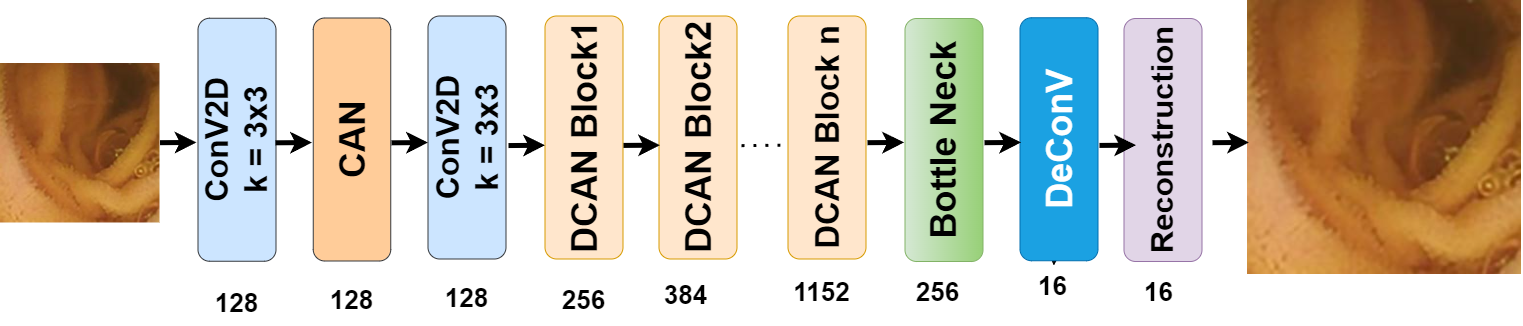

The diagram above was exported from draw.io. Its source (the exported page's mxGraphModel, read from the mxfile embedded in the PNG):
<mxGraphModel dx="3722" dy="1169" grid="0" gridSize="10" guides="1" tooltips="1" connect="1" arrows="1" fold="1" page="1" pageScale="1" pageWidth="850" pageHeight="1100" math="0" shadow="0">
  <root>
    <mxCell id="0" />
    <mxCell id="1" parent="0" />
    <mxCell id="JQZaVbv_nZJ-O-R0K0cd-1" value="&lt;b&gt;&lt;font style=&quot;&quot;&gt;&lt;font style=&quot;font-size: 36px;&quot;&gt;CAN&lt;/font&gt;&lt;/font&gt;&lt;/b&gt;" style="rounded=1;whiteSpace=wrap;html=1;rotation=-90;fillColor=#ffcc99;strokeColor=#36393d;" parent="1" vertex="1">
      <mxGeometry x="-1419" y="350.25" width="243" height="77.5" as="geometry" />
    </mxCell>
    <mxCell id="JQZaVbv_nZJ-O-R0K0cd-3" value="&lt;b style=&quot;&quot;&gt;&lt;font style=&quot;font-size: 36px;&quot;&gt;DCAN Block1&lt;/font&gt;&lt;/b&gt;" style="rounded=1;whiteSpace=wrap;html=1;rotation=-90;fillColor=#ffe6cc;strokeColor=#d79b00;" parent="1" vertex="1">
      <mxGeometry x="-1187" y="348" width="243" height="78" as="geometry" />
    </mxCell>
    <mxCell id="JQZaVbv_nZJ-O-R0K0cd-4" value="&lt;b style=&quot;border-color: var(--border-color);&quot;&gt;&lt;font style=&quot;font-size: 36px;&quot;&gt;DCAN Block2&lt;/font&gt;&lt;/b&gt;" style="rounded=1;whiteSpace=wrap;html=1;rotation=-90;fillColor=#ffe6cc;strokeColor=#d79b00;" parent="1" vertex="1">
      <mxGeometry x="-1073" y="348" width="243" height="78" as="geometry" />
    </mxCell>
    <mxCell id="JQZaVbv_nZJ-O-R0K0cd-6" value="&lt;b style=&quot;border-color: var(--border-color);&quot;&gt;&lt;font style=&quot;font-size: 33px;&quot;&gt;DCAN Block n&lt;/font&gt;&lt;/b&gt;" style="rounded=1;whiteSpace=wrap;html=1;rotation=-90;fillColor=#ffe6cc;strokeColor=#d79b00;" parent="1" vertex="1">
      <mxGeometry x="-944" y="348" width="243" height="78" as="geometry" />
    </mxCell>
    <mxCell id="JQZaVbv_nZJ-O-R0K0cd-7" value="&lt;b&gt;&lt;font style=&quot;font-size: 32px;&quot;&gt;&lt;font style=&quot;font-size: 32px;&quot;&gt;ConV2D&lt;br&gt;k = 3x3&lt;br&gt;&lt;/font&gt;&lt;/font&gt;&lt;/b&gt;" style="rounded=1;whiteSpace=wrap;html=1;rotation=-90;fillColor=#cce5ff;strokeColor=#36393d;" parent="1" vertex="1">
      <mxGeometry x="-1534" y="350.25" width="243" height="78" as="geometry" />
    </mxCell>
    <mxCell id="JQZaVbv_nZJ-O-R0K0cd-8" value="&lt;b&gt;&lt;font style=&quot;&quot;&gt;&lt;font style=&quot;font-size: 36px;&quot;&gt;Bottle Neck&lt;/font&gt;&lt;/font&gt;&lt;/b&gt;" style="rounded=1;whiteSpace=wrap;html=1;rotation=-90;fillColor=#d5e8d4;strokeColor=#82b366;gradientColor=#97d077;" parent="1" vertex="1">
      <mxGeometry x="-827" y="350.5" width="243" height="78" as="geometry" />
    </mxCell>
    <mxCell id="JQZaVbv_nZJ-O-R0K0cd-10" value="&lt;b&gt;&lt;font style=&quot;&quot;&gt;&lt;font style=&quot;font-size: 31px;&quot;&gt;Reconstruction&lt;/font&gt;&lt;/font&gt;&lt;/b&gt;" style="rounded=1;whiteSpace=wrap;html=1;rotation=-90;fillColor=#e1d5e7;strokeColor=#9673a6;" parent="1" vertex="1">
      <mxGeometry x="-608" y="350.5" width="243" height="78" as="geometry" />
    </mxCell>
    <mxCell id="JQZaVbv_nZJ-O-R0K0cd-19" value="" style="endArrow=none;dashed=1;html=1;dashPattern=1 3;strokeWidth=3;rounded=0;fontSize=12;startSize=8;endSize=8;curved=1;" parent="1" edge="1">
      <mxGeometry width="50" height="50" relative="1" as="geometry">
        <mxPoint x="-908" y="395.09000000000003" as="sourcePoint" />
        <mxPoint x="-862" y="394.67" as="targetPoint" />
      </mxGeometry>
    </mxCell>
    <mxCell id="CLvBla-h3kuJTWcDHQWs-1" value="" style="endArrow=classic;html=1;rounded=1;strokeWidth=5;" parent="1" edge="1">
      <mxGeometry width="50" height="50" relative="1" as="geometry">
        <mxPoint x="-1489.5" y="392.18" as="sourcePoint" />
        <mxPoint x="-1453" y="391.92" as="targetPoint" />
        <Array as="points">
          <mxPoint x="-1489.5" y="392.18" />
        </Array>
      </mxGeometry>
    </mxCell>
    <mxCell id="CLvBla-h3kuJTWcDHQWs-3" value="" style="shape=image;verticalLabelPosition=bottom;labelBackgroundColor=default;verticalAlign=top;aspect=fixed;imageAspect=0;image=data:image/jpeg,(base64 omitted: 8448 chars);" parent="1" vertex="1">
      <mxGeometry x="-1649" y="313" width="159.5" height="159.5" as="geometry" />
    </mxCell>
    <mxCell id="CLvBla-h3kuJTWcDHQWs-4" value="" style="shape=image;verticalLabelPosition=bottom;labelBackgroundColor=default;verticalAlign=top;aspect=fixed;imageAspect=0;image=data:image/jpeg,(base64 omitted: 8448 chars);" parent="1" vertex="1">
      <mxGeometry x="-402" y="250" width="274" height="274" as="geometry" />
    </mxCell>
    <mxCell id="CLvBla-h3kuJTWcDHQWs-5" style="edgeStyle=none;curved=1;rounded=0;orthogonalLoop=1;jettySize=auto;html=1;exitX=0.25;exitY=1;exitDx=0;exitDy=0;fontSize=12;startSize=8;endSize=8;" parent="1" edge="1">
      <mxGeometry relative="1" as="geometry">
        <mxPoint x="-919.7500000000005" y="482.75000000000045" as="sourcePoint" />
        <mxPoint x="-919.7500000000005" y="482.75000000000045" as="targetPoint" />
      </mxGeometry>
    </mxCell>
    <mxCell id="To-sTpl1D_2r2_GmfGDn-7" style="edgeStyle=none;curved=1;rounded=0;orthogonalLoop=1;jettySize=auto;html=1;exitX=0.5;exitY=1;exitDx=0;exitDy=0;fontSize=12;startSize=8;endSize=8;" parent="1" edge="1">
      <mxGeometry relative="1" as="geometry">
        <mxPoint x="-919.7500000000005" y="395.25" as="sourcePoint" />
        <mxPoint x="-919.7500000000005" y="395.25" as="targetPoint" />
      </mxGeometry>
    </mxCell>
    <mxCell id="dt8QGeAkIJVhq9ZQJkZ--38" value="" style="edgeStyle=none;curved=1;rounded=0;orthogonalLoop=1;jettySize=auto;html=1;fontSize=12;startSize=8;endSize=8;" parent="1" source="JQZaVbv_nZJ-O-R0K0cd-9" target="dt8QGeAkIJVhq9ZQJkZ--36" edge="1">
      <mxGeometry relative="1" as="geometry" />
    </mxCell>
    <mxCell id="JQZaVbv_nZJ-O-R0K0cd-9" value="&lt;b&gt;&lt;font style=&quot;&quot;&gt;&lt;font style=&quot;font-size: 36px;&quot;&gt;DeConV&lt;/font&gt;&lt;/font&gt;&lt;/b&gt;" style="rounded=1;whiteSpace=wrap;html=1;rotation=-90;fillColor=#1ba1e2;fontColor=#ffffff;strokeColor=#006EAF;" parent="1" vertex="1">
      <mxGeometry x="-712" y="349.75" width="243" height="78" as="geometry" />
    </mxCell>
    <mxCell id="To-sTpl1D_2r2_GmfGDn-28" value="&lt;font style=&quot;font-size: 26px;&quot;&gt;&lt;b&gt;128&lt;/b&gt;&lt;/font&gt;" style="text;strokeColor=none;fillColor=none;html=1;align=center;verticalAlign=middle;whiteSpace=wrap;rounded=0;fontSize=26;" parent="1" vertex="1">
      <mxGeometry x="-1429" y="532" width="33" height="42" as="geometry" />
    </mxCell>
    <mxCell id="dt8QGeAkIJVhq9ZQJkZ--1" value="" style="endArrow=classic;html=1;rounded=1;strokeWidth=5;" parent="1" edge="1">
      <mxGeometry width="50" height="50" relative="1" as="geometry">
        <mxPoint x="-1374" y="392.3" as="sourcePoint" />
        <mxPoint x="-1337.5" y="392.04" as="targetPoint" />
        <Array as="points">
          <mxPoint x="-1374" y="392.3" />
        </Array>
      </mxGeometry>
    </mxCell>
    <mxCell id="dt8QGeAkIJVhq9ZQJkZ--4" value="" style="endArrow=classic;html=1;rounded=1;strokeWidth=5;" parent="1" edge="1">
      <mxGeometry width="50" height="50" relative="1" as="geometry">
        <mxPoint x="-1258" y="392.3" as="sourcePoint" />
        <mxPoint x="-1221.5" y="392.04" as="targetPoint" />
        <Array as="points">
          <mxPoint x="-1258" y="392.3" />
        </Array>
      </mxGeometry>
    </mxCell>
    <mxCell id="dt8QGeAkIJVhq9ZQJkZ--5" value="&lt;b&gt;&lt;font style=&quot;font-size: 32px;&quot;&gt;&lt;font style=&quot;font-size: 32px;&quot;&gt;ConV2D&lt;br&gt;k = 3x3&lt;br&gt;&lt;/font&gt;&lt;/font&gt;&lt;/b&gt;" style="rounded=1;whiteSpace=wrap;html=1;rotation=-90;fillColor=#cce5ff;strokeColor=#36393d;" parent="1" vertex="1">
      <mxGeometry x="-1304" y="348" width="243" height="78" as="geometry" />
    </mxCell>
    <mxCell id="dt8QGeAkIJVhq9ZQJkZ--7" value="" style="endArrow=classic;html=1;rounded=1;strokeWidth=5;" parent="1" edge="1">
      <mxGeometry width="50" height="50" relative="1" as="geometry">
        <mxPoint x="-1141" y="395.05" as="sourcePoint" />
        <mxPoint x="-1104.5" y="394.79" as="targetPoint" />
        <Array as="points">
          <mxPoint x="-1141" y="395.05" />
        </Array>
      </mxGeometry>
    </mxCell>
    <mxCell id="dt8QGeAkIJVhq9ZQJkZ--9" value="" style="endArrow=classic;html=1;rounded=1;strokeWidth=5;" parent="1" edge="1">
      <mxGeometry width="50" height="50" relative="1" as="geometry">
        <mxPoint x="-1026" y="394.93" as="sourcePoint" />
        <mxPoint x="-989.5" y="394.67" as="targetPoint" />
        <Array as="points">
          <mxPoint x="-1026" y="394.93" />
        </Array>
      </mxGeometry>
    </mxCell>
    <mxCell id="dt8QGeAkIJVhq9ZQJkZ--11" value="" style="endArrow=classic;html=1;rounded=1;strokeWidth=5;" parent="1" edge="1">
      <mxGeometry width="50" height="50" relative="1" as="geometry">
        <mxPoint x="-782" y="392.18" as="sourcePoint" />
        <mxPoint x="-745.5" y="391.92" as="targetPoint" />
        <Array as="points">
          <mxPoint x="-782" y="392.18" />
        </Array>
      </mxGeometry>
    </mxCell>
    <mxCell id="dt8QGeAkIJVhq9ZQJkZ--12" value="" style="endArrow=classic;html=1;rounded=1;strokeWidth=5;" parent="1" edge="1">
      <mxGeometry width="50" height="50" relative="1" as="geometry">
        <mxPoint x="-665" y="392.18" as="sourcePoint" />
        <mxPoint x="-628.5" y="391.92" as="targetPoint" />
        <Array as="points">
          <mxPoint x="-665" y="392.18" />
        </Array>
      </mxGeometry>
    </mxCell>
    <mxCell id="dt8QGeAkIJVhq9ZQJkZ--13" value="" style="endArrow=classic;html=1;rounded=1;strokeWidth=5;" parent="1" edge="1">
      <mxGeometry width="50" height="50" relative="1" as="geometry">
        <mxPoint x="-550" y="394.93" as="sourcePoint" />
        <mxPoint x="-513.5" y="394.67" as="targetPoint" />
        <Array as="points">
          <mxPoint x="-550" y="394.93" />
        </Array>
      </mxGeometry>
    </mxCell>
    <mxCell id="dt8QGeAkIJVhq9ZQJkZ--14" value="" style="endArrow=classic;html=1;rounded=1;strokeWidth=5;" parent="1" edge="1">
      <mxGeometry width="50" height="50" relative="1" as="geometry">
        <mxPoint x="-437" y="392.18" as="sourcePoint" />
        <mxPoint x="-400.5" y="391.92" as="targetPoint" />
        <Array as="points">
          <mxPoint x="-437" y="392.18" />
        </Array>
      </mxGeometry>
    </mxCell>
    <mxCell id="dt8QGeAkIJVhq9ZQJkZ--20" style="edgeStyle=none;curved=1;rounded=0;orthogonalLoop=1;jettySize=auto;html=1;exitX=1;exitY=0.75;exitDx=0;exitDy=0;fontSize=12;startSize=8;endSize=8;" parent="1" source="To-sTpl1D_2r2_GmfGDn-28" target="To-sTpl1D_2r2_GmfGDn-28" edge="1">
      <mxGeometry relative="1" as="geometry" />
    </mxCell>
    <mxCell id="dt8QGeAkIJVhq9ZQJkZ--21" style="edgeStyle=none;curved=1;rounded=0;orthogonalLoop=1;jettySize=auto;html=1;exitX=1;exitY=0.5;exitDx=0;exitDy=0;fontSize=12;startSize=8;endSize=8;" parent="1" source="To-sTpl1D_2r2_GmfGDn-28" target="To-sTpl1D_2r2_GmfGDn-28" edge="1">
      <mxGeometry relative="1" as="geometry" />
    </mxCell>
    <mxCell id="dt8QGeAkIJVhq9ZQJkZ--27" value="&lt;font style=&quot;font-size: 26px;&quot;&gt;&lt;b&gt;128&lt;/b&gt;&lt;/font&gt;" style="text;strokeColor=none;fillColor=none;html=1;align=center;verticalAlign=middle;whiteSpace=wrap;rounded=0;fontSize=26;" parent="1" vertex="1">
      <mxGeometry x="-1314" y="529" width="33" height="42" as="geometry" />
    </mxCell>
    <mxCell id="dt8QGeAkIJVhq9ZQJkZ--28" value="&lt;font style=&quot;font-size: 26px;&quot;&gt;&lt;b&gt;128&lt;/b&gt;&lt;/font&gt;" style="text;strokeColor=none;fillColor=none;html=1;align=center;verticalAlign=middle;whiteSpace=wrap;rounded=0;fontSize=26;" parent="1" vertex="1">
      <mxGeometry x="-1199" y="527" width="33" height="42" as="geometry" />
    </mxCell>
    <mxCell id="dt8QGeAkIJVhq9ZQJkZ--32" value="&lt;font style=&quot;font-size: 26px;&quot;&gt;&lt;b&gt;256&lt;/b&gt;&lt;/font&gt;" style="text;strokeColor=none;fillColor=none;html=1;align=center;verticalAlign=middle;whiteSpace=wrap;rounded=0;fontSize=26;" parent="1" vertex="1">
      <mxGeometry x="-1082" y="529" width="33" height="42" as="geometry" />
    </mxCell>
    <mxCell id="dt8QGeAkIJVhq9ZQJkZ--33" value="&lt;font style=&quot;font-size: 26px;&quot;&gt;&lt;b&gt;384&lt;/b&gt;&lt;/font&gt;" style="text;strokeColor=none;fillColor=none;html=1;align=center;verticalAlign=middle;whiteSpace=wrap;rounded=0;fontSize=26;" parent="1" vertex="1">
      <mxGeometry x="-980" y="524" width="33" height="42" as="geometry" />
    </mxCell>
    <mxCell id="dt8QGeAkIJVhq9ZQJkZ--34" value="&lt;font style=&quot;font-size: 26px;&quot;&gt;&lt;b&gt;1152&lt;/b&gt;&lt;/font&gt;" style="text;strokeColor=none;fillColor=none;html=1;align=center;verticalAlign=middle;whiteSpace=wrap;rounded=0;fontSize=26;" parent="1" vertex="1">
      <mxGeometry x="-844" y="521" width="33" height="42" as="geometry" />
    </mxCell>
    <mxCell id="dt8QGeAkIJVhq9ZQJkZ--35" value="&lt;font style=&quot;font-size: 26px;&quot;&gt;&lt;b&gt;256&lt;/b&gt;&lt;/font&gt;" style="text;strokeColor=none;fillColor=none;html=1;align=center;verticalAlign=middle;whiteSpace=wrap;rounded=0;fontSize=26;" parent="1" vertex="1">
      <mxGeometry x="-728" y="521" width="33" height="42" as="geometry" />
    </mxCell>
    <mxCell id="dt8QGeAkIJVhq9ZQJkZ--36" value="&lt;font style=&quot;font-size: 26px;&quot;&gt;&lt;b&gt;16&lt;/b&gt;&lt;/font&gt;" style="text;strokeColor=none;fillColor=none;html=1;align=center;verticalAlign=middle;whiteSpace=wrap;rounded=0;fontSize=26;" parent="1" vertex="1">
      <mxGeometry x="-613" y="515" width="33" height="42" as="geometry" />
    </mxCell>
    <mxCell id="dt8QGeAkIJVhq9ZQJkZ--37" value="&lt;font style=&quot;font-size: 26px;&quot;&gt;&lt;b&gt;16&lt;/b&gt;&lt;/font&gt;" style="text;strokeColor=none;fillColor=none;html=1;align=center;verticalAlign=middle;whiteSpace=wrap;rounded=0;fontSize=26;" parent="1" vertex="1">
      <mxGeometry x="-507" y="521" width="33" height="42" as="geometry" />
    </mxCell>
  </root>
</mxGraphModel>